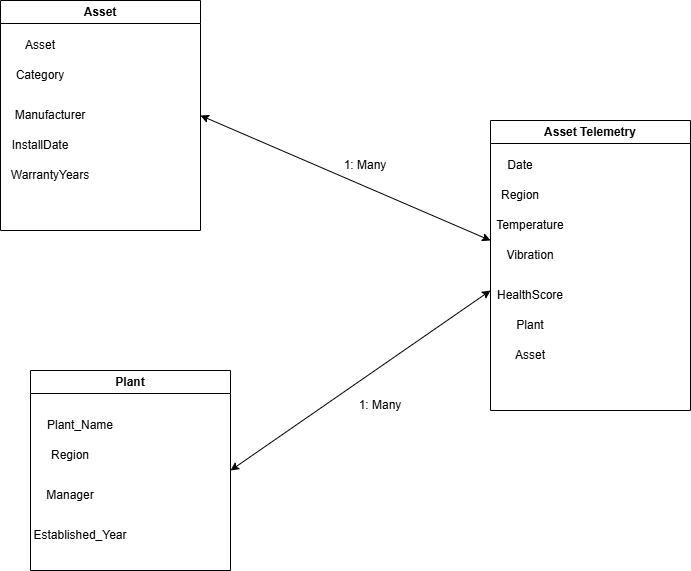

The diagram above was exported from draw.io. Its source (the exported page's mxGraphModel, read from the mxfile embedded in the PNG):
<mxGraphModel dx="1042" dy="687" grid="1" gridSize="10" guides="1" tooltips="1" connect="1" arrows="1" fold="1" page="1" pageScale="1" pageWidth="850" pageHeight="1100" math="0" shadow="0">
  <root>
    <mxCell id="0" />
    <mxCell id="1" parent="0" />
    <mxCell id="b7mbDUybM7Fu9Ypa6UOg-1" value="Asset Telemetry" style="swimlane;whiteSpace=wrap;html=1;" parent="1" vertex="1">
      <mxGeometry x="520" y="170" width="200" height="290" as="geometry" />
    </mxCell>
    <mxCell id="XRv34LVsnRRIHwHVYuGa-13" value="Date" style="text;html=1;whiteSpace=wrap;strokeColor=none;fillColor=none;align=center;verticalAlign=middle;rounded=0;" vertex="1" parent="b7mbDUybM7Fu9Ypa6UOg-1">
      <mxGeometry y="30" width="60" height="30" as="geometry" />
    </mxCell>
    <mxCell id="XRv34LVsnRRIHwHVYuGa-14" value="Asset" style="text;html=1;whiteSpace=wrap;strokeColor=none;fillColor=none;align=center;verticalAlign=middle;rounded=0;" vertex="1" parent="b7mbDUybM7Fu9Ypa6UOg-1">
      <mxGeometry x="10" y="220" width="60" height="30" as="geometry" />
    </mxCell>
    <mxCell id="XRv34LVsnRRIHwHVYuGa-16" value="Region" style="text;html=1;whiteSpace=wrap;strokeColor=none;fillColor=none;align=center;verticalAlign=middle;rounded=0;" vertex="1" parent="b7mbDUybM7Fu9Ypa6UOg-1">
      <mxGeometry y="60" width="60" height="30" as="geometry" />
    </mxCell>
    <mxCell id="XRv34LVsnRRIHwHVYuGa-17" value="Plant" style="text;html=1;whiteSpace=wrap;strokeColor=none;fillColor=none;align=center;verticalAlign=middle;rounded=0;" vertex="1" parent="b7mbDUybM7Fu9Ypa6UOg-1">
      <mxGeometry x="10" y="190" width="60" height="30" as="geometry" />
    </mxCell>
    <mxCell id="XRv34LVsnRRIHwHVYuGa-18" value="Temperature" style="text;html=1;whiteSpace=wrap;strokeColor=none;fillColor=none;align=center;verticalAlign=middle;rounded=0;" vertex="1" parent="b7mbDUybM7Fu9Ypa6UOg-1">
      <mxGeometry x="10" y="90" width="60" height="30" as="geometry" />
    </mxCell>
    <mxCell id="XRv34LVsnRRIHwHVYuGa-19" value="Vibration" style="text;html=1;whiteSpace=wrap;strokeColor=none;fillColor=none;align=center;verticalAlign=middle;rounded=0;" vertex="1" parent="b7mbDUybM7Fu9Ypa6UOg-1">
      <mxGeometry x="10" y="120" width="60" height="30" as="geometry" />
    </mxCell>
    <mxCell id="XRv34LVsnRRIHwHVYuGa-20" value="HealthScore" style="text;html=1;whiteSpace=wrap;strokeColor=none;fillColor=none;align=center;verticalAlign=middle;rounded=0;" vertex="1" parent="b7mbDUybM7Fu9Ypa6UOg-1">
      <mxGeometry x="10" y="160" width="60" height="30" as="geometry" />
    </mxCell>
    <mxCell id="b7mbDUybM7Fu9Ypa6UOg-2" value="Asset" style="swimlane;whiteSpace=wrap;html=1;startSize=23;" parent="1" vertex="1">
      <mxGeometry x="30" y="50" width="200" height="230" as="geometry" />
    </mxCell>
    <mxCell id="XRv34LVsnRRIHwHVYuGa-8" value="Asset" style="text;html=1;whiteSpace=wrap;strokeColor=none;fillColor=none;align=center;verticalAlign=middle;rounded=0;" vertex="1" parent="b7mbDUybM7Fu9Ypa6UOg-2">
      <mxGeometry x="10" y="30" width="60" height="30" as="geometry" />
    </mxCell>
    <mxCell id="XRv34LVsnRRIHwHVYuGa-9" value="Category" style="text;html=1;whiteSpace=wrap;strokeColor=none;fillColor=none;align=center;verticalAlign=middle;rounded=0;" vertex="1" parent="b7mbDUybM7Fu9Ypa6UOg-2">
      <mxGeometry x="10" y="60" width="60" height="30" as="geometry" />
    </mxCell>
    <mxCell id="XRv34LVsnRRIHwHVYuGa-10" value="Manufacturer" style="text;html=1;whiteSpace=wrap;strokeColor=none;fillColor=none;align=center;verticalAlign=middle;rounded=0;" vertex="1" parent="b7mbDUybM7Fu9Ypa6UOg-2">
      <mxGeometry x="20" y="100" width="60" height="30" as="geometry" />
    </mxCell>
    <mxCell id="XRv34LVsnRRIHwHVYuGa-11" value="InstallDate" style="text;html=1;whiteSpace=wrap;strokeColor=none;fillColor=none;align=center;verticalAlign=middle;rounded=0;" vertex="1" parent="b7mbDUybM7Fu9Ypa6UOg-2">
      <mxGeometry x="10" y="130" width="60" height="30" as="geometry" />
    </mxCell>
    <mxCell id="XRv34LVsnRRIHwHVYuGa-15" value="WarrantyYears" style="text;html=1;whiteSpace=wrap;strokeColor=none;fillColor=none;align=center;verticalAlign=middle;rounded=0;" vertex="1" parent="b7mbDUybM7Fu9Ypa6UOg-2">
      <mxGeometry x="20" y="160" width="60" height="30" as="geometry" />
    </mxCell>
    <mxCell id="b7mbDUybM7Fu9Ypa6UOg-3" value="Plant" style="swimlane;whiteSpace=wrap;html=1;" parent="1" vertex="1">
      <mxGeometry x="60" y="420" width="200" height="200" as="geometry" />
    </mxCell>
    <mxCell id="XRv34LVsnRRIHwHVYuGa-2" value="Plant_Name" style="text;html=1;whiteSpace=wrap;strokeColor=none;fillColor=none;align=center;verticalAlign=middle;rounded=0;" vertex="1" parent="b7mbDUybM7Fu9Ypa6UOg-3">
      <mxGeometry x="20" y="40" width="60" height="30" as="geometry" />
    </mxCell>
    <mxCell id="XRv34LVsnRRIHwHVYuGa-3" value="Region" style="text;html=1;whiteSpace=wrap;strokeColor=none;fillColor=none;align=center;verticalAlign=middle;rounded=0;" vertex="1" parent="b7mbDUybM7Fu9Ypa6UOg-3">
      <mxGeometry x="10" y="70" width="60" height="30" as="geometry" />
    </mxCell>
    <mxCell id="XRv34LVsnRRIHwHVYuGa-4" value="Manager" style="text;html=1;whiteSpace=wrap;strokeColor=none;fillColor=none;align=center;verticalAlign=middle;rounded=0;" vertex="1" parent="b7mbDUybM7Fu9Ypa6UOg-3">
      <mxGeometry x="10" y="110" width="60" height="30" as="geometry" />
    </mxCell>
    <mxCell id="XRv34LVsnRRIHwHVYuGa-5" value="Established_Year" style="text;html=1;whiteSpace=wrap;strokeColor=none;fillColor=none;align=center;verticalAlign=middle;rounded=0;" vertex="1" parent="b7mbDUybM7Fu9Ypa6UOg-3">
      <mxGeometry x="20" y="150" width="60" height="30" as="geometry" />
    </mxCell>
    <mxCell id="XRv34LVsnRRIHwHVYuGa-24" value="" style="endArrow=classic;startArrow=classic;html=1;rounded=0;exitX=1;exitY=0.5;exitDx=0;exitDy=0;" edge="1" parent="1" source="b7mbDUybM7Fu9Ypa6UOg-3">
      <mxGeometry width="50" height="50" relative="1" as="geometry">
        <mxPoint x="400" y="380" as="sourcePoint" />
        <mxPoint x="520" y="340" as="targetPoint" />
      </mxGeometry>
    </mxCell>
    <mxCell id="XRv34LVsnRRIHwHVYuGa-25" value="" style="endArrow=classic;startArrow=classic;html=1;rounded=0;exitX=1;exitY=0.5;exitDx=0;exitDy=0;" edge="1" parent="1" source="b7mbDUybM7Fu9Ypa6UOg-2">
      <mxGeometry width="50" height="50" relative="1" as="geometry">
        <mxPoint x="450" y="700" as="sourcePoint" />
        <mxPoint x="520" y="290" as="targetPoint" />
      </mxGeometry>
    </mxCell>
    <mxCell id="XRv34LVsnRRIHwHVYuGa-26" value="1: Many" style="text;html=1;whiteSpace=wrap;strokeColor=none;fillColor=none;align=center;verticalAlign=middle;rounded=0;" vertex="1" parent="1">
      <mxGeometry x="380" y="440" width="60" height="30" as="geometry" />
    </mxCell>
    <mxCell id="XRv34LVsnRRIHwHVYuGa-27" value="1: Many" style="text;html=1;whiteSpace=wrap;strokeColor=none;fillColor=none;align=center;verticalAlign=middle;rounded=0;" vertex="1" parent="1">
      <mxGeometry x="365" y="200" width="60" height="30" as="geometry" />
    </mxCell>
  </root>
</mxGraphModel>